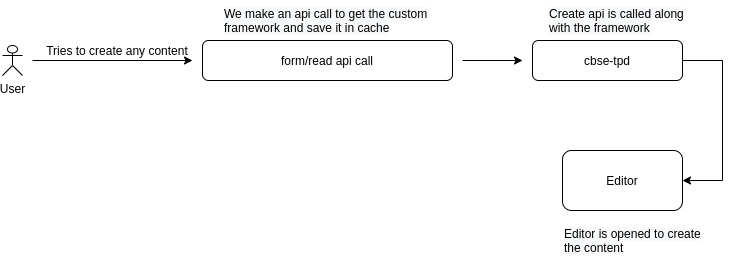

The diagram above was exported from draw.io. Its source (the exported page's mxGraphModel, read from the mxfile embedded in the PNG):
<mxGraphModel dx="1597" dy="760" grid="1" gridSize="10" guides="1" tooltips="1" connect="1" arrows="1" fold="1" page="1" pageScale="1" pageWidth="827" pageHeight="1169" math="0" shadow="0">
  <root>
    <mxCell id="WIyWlLk6GJQsqaUBKTNV-0" />
    <mxCell id="WIyWlLk6GJQsqaUBKTNV-1" parent="WIyWlLk6GJQsqaUBKTNV-0" />
    <mxCell id="jeymhhGHogk1fh6dJZ6w-1" value="User&lt;br&gt;" style="shape=umlActor;verticalLabelPosition=bottom;labelBackgroundColor=#ffffff;verticalAlign=top;html=1;outlineConnect=0;shadow=0;" vertex="1" parent="WIyWlLk6GJQsqaUBKTNV-1">
      <mxGeometry x="30" y="85" width="20" height="30" as="geometry" />
    </mxCell>
    <mxCell id="jeymhhGHogk1fh6dJZ6w-2" value="&lt;span style=&quot;font-family: &amp;#34;helvetica&amp;#34;&quot;&gt;form/read api call&lt;br&gt;&lt;/span&gt;" style="rounded=1;whiteSpace=wrap;html=1;shadow=0;" vertex="1" parent="WIyWlLk6GJQsqaUBKTNV-1">
      <mxGeometry x="230" y="80" width="250" height="40" as="geometry" />
    </mxCell>
    <mxCell id="jeymhhGHogk1fh6dJZ6w-3" value="" style="endArrow=classic;html=1;shadow=0;" edge="1" parent="WIyWlLk6GJQsqaUBKTNV-1">
      <mxGeometry width="50" height="50" relative="1" as="geometry">
        <mxPoint x="60" y="100" as="sourcePoint" />
        <mxPoint x="220" y="100" as="targetPoint" />
        <Array as="points" />
      </mxGeometry>
    </mxCell>
    <mxCell id="jeymhhGHogk1fh6dJZ6w-4" value="Tries to create any content" style="text;html=1;strokeColor=none;fillColor=none;align=center;verticalAlign=middle;whiteSpace=wrap;rounded=0;shadow=0;" vertex="1" parent="WIyWlLk6GJQsqaUBKTNV-1">
      <mxGeometry x="70" y="80" width="150" height="20" as="geometry" />
    </mxCell>
    <mxCell id="jeymhhGHogk1fh6dJZ6w-5" value="" style="endArrow=classic;html=1;" edge="1" parent="WIyWlLk6GJQsqaUBKTNV-1">
      <mxGeometry width="50" height="50" relative="1" as="geometry">
        <mxPoint x="490" y="100" as="sourcePoint" />
        <mxPoint x="550" y="100" as="targetPoint" />
      </mxGeometry>
    </mxCell>
    <mxCell id="jeymhhGHogk1fh6dJZ6w-6" style="edgeStyle=orthogonalEdgeStyle;rounded=0;orthogonalLoop=1;jettySize=auto;html=1;entryX=1;entryY=0.5;entryDx=0;entryDy=0;" edge="1" parent="WIyWlLk6GJQsqaUBKTNV-1" source="jeymhhGHogk1fh6dJZ6w-7" target="jeymhhGHogk1fh6dJZ6w-8">
      <mxGeometry relative="1" as="geometry">
        <mxPoint x="760" y="220" as="targetPoint" />
        <Array as="points">
          <mxPoint x="750" y="100" />
          <mxPoint x="750" y="220" />
        </Array>
      </mxGeometry>
    </mxCell>
    <mxCell id="jeymhhGHogk1fh6dJZ6w-7" value="cbse-tpd" style="rounded=1;whiteSpace=wrap;html=1;" vertex="1" parent="WIyWlLk6GJQsqaUBKTNV-1">
      <mxGeometry x="560" y="80" width="150" height="40" as="geometry" />
    </mxCell>
    <mxCell id="jeymhhGHogk1fh6dJZ6w-8" value="Editor" style="rounded=1;whiteSpace=wrap;html=1;" vertex="1" parent="WIyWlLk6GJQsqaUBKTNV-1">
      <mxGeometry x="590" y="190" width="120" height="60" as="geometry" />
    </mxCell>
    <mxCell id="RScmIZJWnj9tBtLr1HZL-0" value="&lt;span style=&quot;color: rgb(0 , 0 , 0) ; font-family: &amp;#34;helvetica&amp;#34; ; font-size: 12px ; font-style: normal ; font-weight: 400 ; letter-spacing: normal ; text-align: center ; text-indent: 0px ; text-transform: none ; word-spacing: 0px ; background-color: rgb(248 , 249 , 250) ; float: none ; display: inline&quot;&gt;We make an api call to get the custom framework and save it in cache&lt;/span&gt;" style="text;whiteSpace=wrap;html=1;" vertex="1" parent="WIyWlLk6GJQsqaUBKTNV-1">
      <mxGeometry x="250" y="40" width="220" height="30" as="geometry" />
    </mxCell>
    <mxCell id="RScmIZJWnj9tBtLr1HZL-1" value="&lt;meta http-equiv=&quot;content-type&quot; content=&quot;text/html; charset=utf-8&quot;&gt;&lt;span style=&quot;color: rgb(0, 0, 0); font-family: Helvetica; font-size: 12px; font-style: normal; font-variant-ligatures: normal; font-variant-caps: normal; font-weight: 400; letter-spacing: normal; orphans: 2; text-align: center; text-indent: 0px; text-transform: none; widows: 2; word-spacing: 0px; -webkit-text-stroke-width: 0px; background-color: rgb(248, 249, 250); text-decoration-style: initial; text-decoration-color: initial; float: none; display: inline !important;&quot;&gt;Create api is called along with the framework&lt;/span&gt;" style="text;whiteSpace=wrap;html=1;" vertex="1" parent="WIyWlLk6GJQsqaUBKTNV-1">
      <mxGeometry x="575" y="40" width="150" height="30" as="geometry" />
    </mxCell>
    <mxCell id="RScmIZJWnj9tBtLr1HZL-2" value="&lt;meta http-equiv=&quot;content-type&quot; content=&quot;text/html; charset=utf-8&quot;&gt;&lt;span style=&quot;color: rgb(0, 0, 0); font-family: Helvetica; font-size: 12px; font-style: normal; font-variant-ligatures: normal; font-variant-caps: normal; font-weight: 400; letter-spacing: normal; orphans: 2; text-align: center; text-indent: 0px; text-transform: none; widows: 2; word-spacing: 0px; -webkit-text-stroke-width: 0px; background-color: rgb(248, 249, 250); text-decoration-style: initial; text-decoration-color: initial; float: none; display: inline !important;&quot;&gt;Editor is opened to create the content&lt;/span&gt;" style="text;whiteSpace=wrap;html=1;" vertex="1" parent="WIyWlLk6GJQsqaUBKTNV-1">
      <mxGeometry x="590" y="260" width="140" height="30" as="geometry" />
    </mxCell>
  </root>
</mxGraphModel>